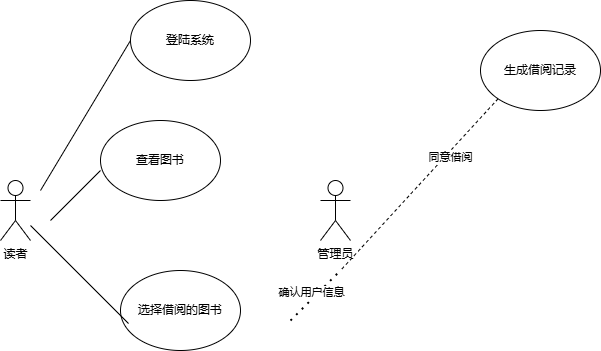

The diagram above was exported from draw.io. Its source (the exported page's mxGraphModel, read from the mxfile embedded in the PNG):
<mxGraphModel dx="114" dy="2025" grid="1" gridSize="10" guides="1" tooltips="1" connect="1" arrows="1" fold="1" page="1" pageScale="1" pageWidth="827" pageHeight="1169" math="0" shadow="0">
  <root>
    <mxCell id="0" />
    <mxCell id="1" parent="0" />
    <mxCell id="f7Ag3jHEA8YVpe-67OWD-66" value="读者" style="shape=umlActor;verticalLabelPosition=bottom;verticalAlign=top;html=1;outlineConnect=0;" vertex="1" parent="1">
      <mxGeometry x="970" y="-960" width="30" height="60" as="geometry" />
    </mxCell>
    <mxCell id="f7Ag3jHEA8YVpe-67OWD-68" value="登陆系统" style="ellipse;whiteSpace=wrap;html=1;" vertex="1" parent="1">
      <mxGeometry x="1100" y="-1140" width="120" height="80" as="geometry" />
    </mxCell>
    <mxCell id="f7Ag3jHEA8YVpe-67OWD-69" value="选择借阅的图书" style="ellipse;whiteSpace=wrap;html=1;" vertex="1" parent="1">
      <mxGeometry x="1090" y="-870" width="120" height="80" as="geometry" />
    </mxCell>
    <mxCell id="f7Ag3jHEA8YVpe-67OWD-70" value="查看图书" style="ellipse;whiteSpace=wrap;html=1;" vertex="1" parent="1">
      <mxGeometry x="1070" y="-1020" width="120" height="80" as="geometry" />
    </mxCell>
    <mxCell id="f7Ag3jHEA8YVpe-67OWD-73" value="管理员" style="shape=umlActor;verticalLabelPosition=bottom;verticalAlign=top;html=1;outlineConnect=0;" vertex="1" parent="1">
      <mxGeometry x="1290" y="-960" width="30" height="60" as="geometry" />
    </mxCell>
    <mxCell id="f7Ag3jHEA8YVpe-67OWD-74" value="生成借阅记录" style="ellipse;whiteSpace=wrap;html=1;" vertex="1" parent="1">
      <mxGeometry x="1450" y="-1110" width="120" height="80" as="geometry" />
    </mxCell>
    <mxCell id="f7Ag3jHEA8YVpe-67OWD-75" value="" style="endArrow=none;dashed=1;html=1;dashPattern=1 3;strokeWidth=2;rounded=0;" edge="1" parent="1">
      <mxGeometry width="50" height="50" relative="1" as="geometry">
        <mxPoint x="1260" y="-820" as="sourcePoint" />
        <mxPoint x="1310" y="-870" as="targetPoint" />
      </mxGeometry>
    </mxCell>
    <mxCell id="f7Ag3jHEA8YVpe-67OWD-76" value="确认用户信息" style="edgeLabel;html=1;align=center;verticalAlign=middle;resizable=0;points=[];" vertex="1" connectable="0" parent="f7Ag3jHEA8YVpe-67OWD-75">
      <mxGeometry x="-0.0067" y="6" relative="1" as="geometry">
        <mxPoint as="offset" />
      </mxGeometry>
    </mxCell>
    <mxCell id="f7Ag3jHEA8YVpe-67OWD-77" value="" style="endArrow=none;dashed=1;html=1;rounded=0;exitX=0;exitY=1;exitDx=0;exitDy=0;" edge="1" parent="1" source="f7Ag3jHEA8YVpe-67OWD-74">
      <mxGeometry width="50" height="50" relative="1" as="geometry">
        <mxPoint x="1260" y="-820" as="sourcePoint" />
        <mxPoint x="1310" y="-870" as="targetPoint" />
      </mxGeometry>
    </mxCell>
    <mxCell id="f7Ag3jHEA8YVpe-67OWD-78" value="同意借阅" style="edgeLabel;html=1;align=center;verticalAlign=middle;resizable=0;points=[];" vertex="1" connectable="0" parent="f7Ag3jHEA8YVpe-67OWD-77">
      <mxGeometry x="-0.3531" y="4" relative="1" as="geometry">
        <mxPoint y="-1" as="offset" />
      </mxGeometry>
    </mxCell>
    <mxCell id="f7Ag3jHEA8YVpe-67OWD-79" value="" style="endArrow=none;html=1;rounded=0;entryX=0;entryY=0.5;entryDx=0;entryDy=0;" edge="1" parent="1" target="f7Ag3jHEA8YVpe-67OWD-68">
      <mxGeometry width="50" height="50" relative="1" as="geometry">
        <mxPoint x="1010" y="-950" as="sourcePoint" />
        <mxPoint x="1080" y="-1060" as="targetPoint" />
      </mxGeometry>
    </mxCell>
    <mxCell id="f7Ag3jHEA8YVpe-67OWD-80" value="" style="endArrow=none;html=1;rounded=0;" edge="1" parent="1">
      <mxGeometry width="50" height="50" relative="1" as="geometry">
        <mxPoint x="1020" y="-920" as="sourcePoint" />
        <mxPoint x="1070" y="-970" as="targetPoint" />
      </mxGeometry>
    </mxCell>
    <mxCell id="f7Ag3jHEA8YVpe-67OWD-81" value="" style="endArrow=none;html=1;rounded=0;entryX=0.067;entryY=0.663;entryDx=0;entryDy=0;entryPerimeter=0;" edge="1" parent="1" source="f7Ag3jHEA8YVpe-67OWD-66" target="f7Ag3jHEA8YVpe-67OWD-69">
      <mxGeometry width="50" height="50" relative="1" as="geometry">
        <mxPoint x="980" y="-620" as="sourcePoint" />
        <mxPoint x="1030" y="-670" as="targetPoint" />
      </mxGeometry>
    </mxCell>
  </root>
</mxGraphModel>